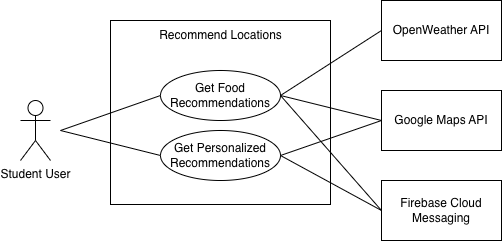

The diagram above was exported from draw.io. Its source (the exported page's mxGraphModel, read from the mxfile embedded in the PNG):
<mxGraphModel dx="724" dy="559" grid="0" gridSize="10" guides="1" tooltips="1" connect="1" arrows="1" fold="1" page="1" pageScale="1" pageWidth="850" pageHeight="1100" math="0" shadow="0">
  <root>
    <mxCell id="0" />
    <mxCell id="1" parent="0" />
    <mxCell id="McTjPw78uWAzCtaliYJE-1" value="" style="rounded=0;whiteSpace=wrap;html=1;" parent="1" vertex="1">
      <mxGeometry x="260" y="170" width="220" height="184" as="geometry" />
    </mxCell>
    <mxCell id="McTjPw78uWAzCtaliYJE-2" value="Get Food Recommendations" style="ellipse;whiteSpace=wrap;html=1;" parent="1" vertex="1">
      <mxGeometry x="310" y="220" width="120" height="50" as="geometry" />
    </mxCell>
    <mxCell id="McTjPw78uWAzCtaliYJE-3" value="Get Personalized Recommendations" style="ellipse;whiteSpace=wrap;html=1;" parent="1" vertex="1">
      <mxGeometry x="310" y="280" width="120" height="50" as="geometry" />
    </mxCell>
    <mxCell id="McTjPw78uWAzCtaliYJE-5" value="Recommend Locations" style="text;strokeColor=none;fillColor=none;align=center;verticalAlign=middle;spacingLeft=4;spacingRight=4;overflow=hidden;points=[[0,0.5],[1,0.5]];portConstraint=eastwest;rotatable=0;whiteSpace=wrap;html=1;" parent="1" vertex="1">
      <mxGeometry x="297.75" y="170" width="144.5" height="30" as="geometry" />
    </mxCell>
    <mxCell id="McTjPw78uWAzCtaliYJE-6" value="Student User" style="shape=umlActor;verticalLabelPosition=bottom;verticalAlign=top;html=1;outlineConnect=0;" parent="1" vertex="1">
      <mxGeometry x="170" y="250" width="30" height="60" as="geometry" />
    </mxCell>
    <mxCell id="32tjrrAawi4_nt8nOLgD-40" value="" style="endArrow=none;html=1;rounded=0;entryX=0;entryY=0.5;entryDx=0;entryDy=0;" parent="1" target="McTjPw78uWAzCtaliYJE-2" edge="1">
      <mxGeometry width="50" height="50" relative="1" as="geometry">
        <mxPoint x="210" y="280" as="sourcePoint" />
        <mxPoint x="380" y="340" as="targetPoint" />
      </mxGeometry>
    </mxCell>
    <mxCell id="32tjrrAawi4_nt8nOLgD-41" value="" style="endArrow=none;html=1;rounded=0;entryX=0;entryY=0.5;entryDx=0;entryDy=0;" parent="1" target="McTjPw78uWAzCtaliYJE-3" edge="1">
      <mxGeometry width="50" height="50" relative="1" as="geometry">
        <mxPoint x="210" y="280" as="sourcePoint" />
        <mxPoint x="330" y="290" as="targetPoint" />
      </mxGeometry>
    </mxCell>
    <mxCell id="32tjrrAawi4_nt8nOLgD-43" value="OpenWeather API" style="rounded=0;whiteSpace=wrap;html=1;" parent="1" vertex="1">
      <mxGeometry x="531" y="150" width="120" height="60" as="geometry" />
    </mxCell>
    <mxCell id="32tjrrAawi4_nt8nOLgD-44" value="" style="endArrow=none;html=1;rounded=0;entryX=0;entryY=0.5;entryDx=0;entryDy=0;exitX=1;exitY=0.5;exitDx=0;exitDy=0;" parent="1" source="McTjPw78uWAzCtaliYJE-2" target="32tjrrAawi4_nt8nOLgD-43" edge="1">
      <mxGeometry width="50" height="50" relative="1" as="geometry">
        <mxPoint x="353" y="330" as="sourcePoint" />
        <mxPoint x="403" y="280" as="targetPoint" />
      </mxGeometry>
    </mxCell>
    <mxCell id="32tjrrAawi4_nt8nOLgD-46" value="Google Maps API" style="rounded=0;whiteSpace=wrap;html=1;" parent="1" vertex="1">
      <mxGeometry x="531" y="240" width="120" height="60" as="geometry" />
    </mxCell>
    <mxCell id="32tjrrAawi4_nt8nOLgD-47" value="" style="endArrow=none;html=1;rounded=0;entryX=0;entryY=0.5;entryDx=0;entryDy=0;exitX=1;exitY=0.5;exitDx=0;exitDy=0;" parent="1" source="McTjPw78uWAzCtaliYJE-2" target="32tjrrAawi4_nt8nOLgD-46" edge="1">
      <mxGeometry width="50" height="50" relative="1" as="geometry">
        <mxPoint x="353" y="330" as="sourcePoint" />
        <mxPoint x="403" y="280" as="targetPoint" />
      </mxGeometry>
    </mxCell>
    <mxCell id="32tjrrAawi4_nt8nOLgD-48" value="" style="endArrow=none;html=1;rounded=0;entryX=0;entryY=0.5;entryDx=0;entryDy=0;exitX=1;exitY=0.5;exitDx=0;exitDy=0;" parent="1" source="McTjPw78uWAzCtaliYJE-3" target="32tjrrAawi4_nt8nOLgD-46" edge="1">
      <mxGeometry width="50" height="50" relative="1" as="geometry">
        <mxPoint x="353" y="330" as="sourcePoint" />
        <mxPoint x="403" y="280" as="targetPoint" />
      </mxGeometry>
    </mxCell>
    <mxCell id="32tjrrAawi4_nt8nOLgD-49" value="Firebase Cloud Messaging" style="rounded=0;whiteSpace=wrap;html=1;" parent="1" vertex="1">
      <mxGeometry x="531" y="330" width="120" height="60" as="geometry" />
    </mxCell>
    <mxCell id="32tjrrAawi4_nt8nOLgD-51" value="" style="endArrow=none;html=1;rounded=0;entryX=0;entryY=0.5;entryDx=0;entryDy=0;exitX=1;exitY=0.5;exitDx=0;exitDy=0;" parent="1" source="McTjPw78uWAzCtaliYJE-2" target="32tjrrAawi4_nt8nOLgD-49" edge="1">
      <mxGeometry width="50" height="50" relative="1" as="geometry">
        <mxPoint x="353" y="330" as="sourcePoint" />
        <mxPoint x="403" y="280" as="targetPoint" />
      </mxGeometry>
    </mxCell>
    <mxCell id="32tjrrAawi4_nt8nOLgD-52" value="" style="endArrow=none;html=1;rounded=0;entryX=0;entryY=0.5;entryDx=0;entryDy=0;exitX=1;exitY=0.5;exitDx=0;exitDy=0;" parent="1" source="McTjPw78uWAzCtaliYJE-3" target="32tjrrAawi4_nt8nOLgD-49" edge="1">
      <mxGeometry width="50" height="50" relative="1" as="geometry">
        <mxPoint x="353" y="330" as="sourcePoint" />
        <mxPoint x="403" y="280" as="targetPoint" />
      </mxGeometry>
    </mxCell>
  </root>
</mxGraphModel>